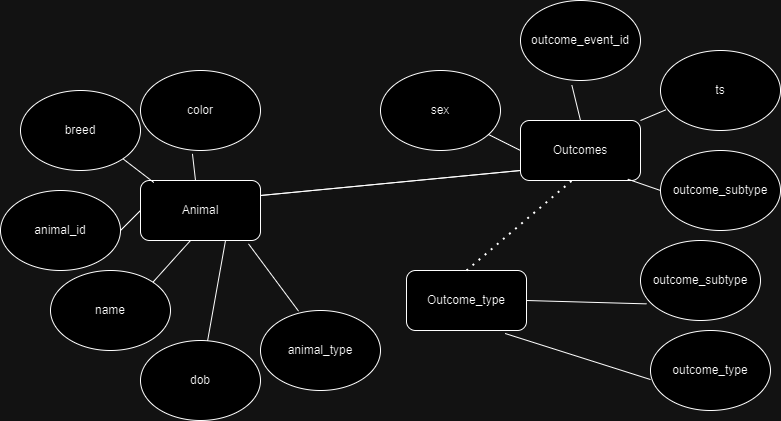

The diagram above was exported from draw.io. Its source (the exported page's mxGraphModel, read from the mxfile embedded in the PNG):
<mxGraphModel dx="794" dy="456" grid="1" gridSize="10" guides="1" tooltips="1" connect="1" arrows="1" fold="1" page="1" pageScale="1" pageWidth="827" pageHeight="1169" math="0" shadow="0">
  <root>
    <mxCell id="WIyWlLk6GJQsqaUBKTNV-0" />
    <mxCell id="WIyWlLk6GJQsqaUBKTNV-1" parent="WIyWlLk6GJQsqaUBKTNV-0" />
    <mxCell id="auT1VAYKsgFZ3HjOV1dH-1" value="Animal" style="rounded=1;whiteSpace=wrap;html=1;" parent="WIyWlLk6GJQsqaUBKTNV-1" vertex="1">
      <mxGeometry x="164" y="430" width="120" height="60" as="geometry" />
    </mxCell>
    <mxCell id="auT1VAYKsgFZ3HjOV1dH-2" value="breed" style="ellipse;whiteSpace=wrap;html=1;" parent="WIyWlLk6GJQsqaUBKTNV-1" vertex="1">
      <mxGeometry x="44" y="340" width="120" height="80" as="geometry" />
    </mxCell>
    <mxCell id="auT1VAYKsgFZ3HjOV1dH-3" value="color" style="ellipse;whiteSpace=wrap;html=1;" parent="WIyWlLk6GJQsqaUBKTNV-1" vertex="1">
      <mxGeometry x="164" y="320" width="120" height="80" as="geometry" />
    </mxCell>
    <mxCell id="auT1VAYKsgFZ3HjOV1dH-4" value="animal_id" style="ellipse;whiteSpace=wrap;html=1;" parent="WIyWlLk6GJQsqaUBKTNV-1" vertex="1">
      <mxGeometry x="24" y="440" width="120" height="80" as="geometry" />
    </mxCell>
    <mxCell id="auT1VAYKsgFZ3HjOV1dH-5" value="name" style="ellipse;whiteSpace=wrap;html=1;" parent="WIyWlLk6GJQsqaUBKTNV-1" vertex="1">
      <mxGeometry x="74" y="520" width="120" height="80" as="geometry" />
    </mxCell>
    <mxCell id="auT1VAYKsgFZ3HjOV1dH-6" value="dob" style="ellipse;whiteSpace=wrap;html=1;" parent="WIyWlLk6GJQsqaUBKTNV-1" vertex="1">
      <mxGeometry x="164" y="590" width="120" height="80" as="geometry" />
    </mxCell>
    <mxCell id="auT1VAYKsgFZ3HjOV1dH-7" value="animal_type" style="ellipse;whiteSpace=wrap;html=1;" parent="WIyWlLk6GJQsqaUBKTNV-1" vertex="1">
      <mxGeometry x="284" y="560" width="120" height="80" as="geometry" />
    </mxCell>
    <mxCell id="auT1VAYKsgFZ3HjOV1dH-9" value="" style="endArrow=none;html=1;rounded=0;entryX=0.433;entryY=1.042;entryDx=0;entryDy=0;entryPerimeter=0;" parent="WIyWlLk6GJQsqaUBKTNV-1" target="auT1VAYKsgFZ3HjOV1dH-3" edge="1">
      <mxGeometry width="50" height="50" relative="1" as="geometry">
        <mxPoint x="219" y="430" as="sourcePoint" />
        <mxPoint x="269" y="380" as="targetPoint" />
      </mxGeometry>
    </mxCell>
    <mxCell id="auT1VAYKsgFZ3HjOV1dH-10" value="" style="endArrow=none;html=1;rounded=0;exitX=1;exitY=0;exitDx=0;exitDy=0;" parent="WIyWlLk6GJQsqaUBKTNV-1" source="auT1VAYKsgFZ3HjOV1dH-5" edge="1">
      <mxGeometry width="50" height="50" relative="1" as="geometry">
        <mxPoint x="164" y="540" as="sourcePoint" />
        <mxPoint x="214" y="490" as="targetPoint" />
      </mxGeometry>
    </mxCell>
    <mxCell id="auT1VAYKsgFZ3HjOV1dH-11" value="" style="endArrow=none;html=1;rounded=0;" parent="WIyWlLk6GJQsqaUBKTNV-1" source="auT1VAYKsgFZ3HjOV1dH-6" edge="1">
      <mxGeometry width="50" height="50" relative="1" as="geometry">
        <mxPoint x="199" y="540" as="sourcePoint" />
        <mxPoint x="249" y="490" as="targetPoint" />
      </mxGeometry>
    </mxCell>
    <mxCell id="auT1VAYKsgFZ3HjOV1dH-12" value="" style="endArrow=none;html=1;rounded=0;entryX=0.317;entryY=0.008;entryDx=0;entryDy=0;entryPerimeter=0;exitX=0.9;exitY=1.056;exitDx=0;exitDy=0;exitPerimeter=0;" parent="WIyWlLk6GJQsqaUBKTNV-1" source="auT1VAYKsgFZ3HjOV1dH-1" target="auT1VAYKsgFZ3HjOV1dH-7" edge="1">
      <mxGeometry width="50" height="50" relative="1" as="geometry">
        <mxPoint x="304" y="500" as="sourcePoint" />
        <mxPoint x="354" y="450" as="targetPoint" />
      </mxGeometry>
    </mxCell>
    <mxCell id="auT1VAYKsgFZ3HjOV1dH-13" value="" style="endArrow=none;html=1;rounded=0;exitX=1;exitY=0.5;exitDx=0;exitDy=0;" parent="WIyWlLk6GJQsqaUBKTNV-1" source="auT1VAYKsgFZ3HjOV1dH-4" edge="1">
      <mxGeometry width="50" height="50" relative="1" as="geometry">
        <mxPoint x="114" y="510" as="sourcePoint" />
        <mxPoint x="164" y="460" as="targetPoint" />
      </mxGeometry>
    </mxCell>
    <mxCell id="auT1VAYKsgFZ3HjOV1dH-14" value="" style="endArrow=none;html=1;rounded=0;entryX=0.111;entryY=0.033;entryDx=0;entryDy=0;entryPerimeter=0;exitX=1;exitY=1;exitDx=0;exitDy=0;" parent="WIyWlLk6GJQsqaUBKTNV-1" source="auT1VAYKsgFZ3HjOV1dH-2" target="auT1VAYKsgFZ3HjOV1dH-1" edge="1">
      <mxGeometry width="50" height="50" relative="1" as="geometry">
        <mxPoint x="124" y="440" as="sourcePoint" />
        <mxPoint x="174" y="390" as="targetPoint" />
      </mxGeometry>
    </mxCell>
    <mxCell id="auT1VAYKsgFZ3HjOV1dH-15" value="Outcome_type" style="rounded=1;whiteSpace=wrap;html=1;" parent="WIyWlLk6GJQsqaUBKTNV-1" vertex="1">
      <mxGeometry x="430" y="520" width="120" height="60" as="geometry" />
    </mxCell>
    <mxCell id="auT1VAYKsgFZ3HjOV1dH-16" value="Outcomes" style="rounded=1;whiteSpace=wrap;html=1;" parent="WIyWlLk6GJQsqaUBKTNV-1" vertex="1">
      <mxGeometry x="544" y="370" width="120" height="60" as="geometry" />
    </mxCell>
    <mxCell id="auT1VAYKsgFZ3HjOV1dH-17" value="outcome_subtype" style="ellipse;whiteSpace=wrap;html=1;" parent="WIyWlLk6GJQsqaUBKTNV-1" vertex="1">
      <mxGeometry x="664" y="490" width="120" height="80" as="geometry" />
    </mxCell>
    <mxCell id="auT1VAYKsgFZ3HjOV1dH-21" value="outcome_type" style="ellipse;whiteSpace=wrap;html=1;" parent="WIyWlLk6GJQsqaUBKTNV-1" vertex="1">
      <mxGeometry x="674" y="580" width="120" height="80" as="geometry" />
    </mxCell>
    <mxCell id="auT1VAYKsgFZ3HjOV1dH-24" value="outcome_event_id" style="ellipse;whiteSpace=wrap;html=1;" parent="WIyWlLk6GJQsqaUBKTNV-1" vertex="1">
      <mxGeometry x="544" y="250" width="120" height="80" as="geometry" />
    </mxCell>
    <mxCell id="auT1VAYKsgFZ3HjOV1dH-25" value="ts" style="ellipse;whiteSpace=wrap;html=1;" parent="WIyWlLk6GJQsqaUBKTNV-1" vertex="1">
      <mxGeometry x="684" y="300" width="120" height="80" as="geometry" />
    </mxCell>
    <mxCell id="auT1VAYKsgFZ3HjOV1dH-26" value="sex" style="ellipse;whiteSpace=wrap;html=1;" parent="WIyWlLk6GJQsqaUBKTNV-1" vertex="1">
      <mxGeometry x="404" y="320" width="120" height="80" as="geometry" />
    </mxCell>
    <mxCell id="auT1VAYKsgFZ3HjOV1dH-27" value="outcome_subtype" style="ellipse;whiteSpace=wrap;html=1;" parent="WIyWlLk6GJQsqaUBKTNV-1" vertex="1">
      <mxGeometry x="684" y="400" width="120" height="80" as="geometry" />
    </mxCell>
    <mxCell id="auT1VAYKsgFZ3HjOV1dH-28" value="" style="endArrow=none;html=1;rounded=0;entryX=0.428;entryY=1.058;entryDx=0;entryDy=0;entryPerimeter=0;exitX=0.5;exitY=0;exitDx=0;exitDy=0;" parent="WIyWlLk6GJQsqaUBKTNV-1" source="auT1VAYKsgFZ3HjOV1dH-16" target="auT1VAYKsgFZ3HjOV1dH-24" edge="1">
      <mxGeometry width="50" height="50" relative="1" as="geometry">
        <mxPoint x="579" y="385" as="sourcePoint" />
        <mxPoint x="629" y="335" as="targetPoint" />
      </mxGeometry>
    </mxCell>
    <mxCell id="auT1VAYKsgFZ3HjOV1dH-29" value="" style="endArrow=none;html=1;rounded=0;entryX=0;entryY=0.5;entryDx=0;entryDy=0;" parent="WIyWlLk6GJQsqaUBKTNV-1" source="auT1VAYKsgFZ3HjOV1dH-26" target="auT1VAYKsgFZ3HjOV1dH-16" edge="1">
      <mxGeometry width="50" height="50" relative="1" as="geometry">
        <mxPoint x="484" y="440" as="sourcePoint" />
        <mxPoint x="534" y="390" as="targetPoint" />
      </mxGeometry>
    </mxCell>
    <mxCell id="auT1VAYKsgFZ3HjOV1dH-30" value="" style="endArrow=none;html=1;rounded=0;entryX=0;entryY=0.5;entryDx=0;entryDy=0;exitX=0.894;exitY=0.978;exitDx=0;exitDy=0;exitPerimeter=0;" parent="WIyWlLk6GJQsqaUBKTNV-1" source="auT1VAYKsgFZ3HjOV1dH-16" target="auT1VAYKsgFZ3HjOV1dH-27" edge="1">
      <mxGeometry width="50" height="50" relative="1" as="geometry">
        <mxPoint x="624" y="500" as="sourcePoint" />
        <mxPoint x="674" y="450" as="targetPoint" />
      </mxGeometry>
    </mxCell>
    <mxCell id="auT1VAYKsgFZ3HjOV1dH-31" value="" style="endArrow=none;html=1;rounded=0;entryX=0.044;entryY=0.742;entryDx=0;entryDy=0;entryPerimeter=0;" parent="WIyWlLk6GJQsqaUBKTNV-1" target="auT1VAYKsgFZ3HjOV1dH-25" edge="1">
      <mxGeometry width="50" height="50" relative="1" as="geometry">
        <mxPoint x="664" y="370" as="sourcePoint" />
        <mxPoint x="714" y="320" as="targetPoint" />
      </mxGeometry>
    </mxCell>
    <mxCell id="auT1VAYKsgFZ3HjOV1dH-33" value="" style="endArrow=none;html=1;rounded=0;exitX=1;exitY=0.25;exitDx=0;exitDy=0;entryX=1;entryY=0.25;entryDx=0;entryDy=0;" parent="WIyWlLk6GJQsqaUBKTNV-1" source="auT1VAYKsgFZ3HjOV1dH-1" target="auT1VAYKsgFZ3HjOV1dH-1" edge="1">
      <mxGeometry width="50" height="50" relative="1" as="geometry">
        <mxPoint x="314" y="420" as="sourcePoint" />
        <mxPoint x="364" y="370" as="targetPoint" />
        <Array as="points">
          <mxPoint x="544" y="420" />
        </Array>
      </mxGeometry>
    </mxCell>
    <mxCell id="auT1VAYKsgFZ3HjOV1dH-37" value="" style="endArrow=none;html=1;rounded=0;entryX=0;entryY=0.613;entryDx=0;entryDy=0;entryPerimeter=0;exitX=0.822;exitY=1.05;exitDx=0;exitDy=0;exitPerimeter=0;" parent="WIyWlLk6GJQsqaUBKTNV-1" source="auT1VAYKsgFZ3HjOV1dH-15" target="auT1VAYKsgFZ3HjOV1dH-21" edge="1">
      <mxGeometry width="50" height="50" relative="1" as="geometry">
        <mxPoint x="504" y="775" as="sourcePoint" />
        <mxPoint x="554" y="725" as="targetPoint" />
      </mxGeometry>
    </mxCell>
    <mxCell id="auT1VAYKsgFZ3HjOV1dH-39" value="" style="endArrow=none;html=1;rounded=0;entryX=0.05;entryY=0.792;entryDx=0;entryDy=0;entryPerimeter=0;exitX=1;exitY=0.5;exitDx=0;exitDy=0;" parent="WIyWlLk6GJQsqaUBKTNV-1" source="auT1VAYKsgFZ3HjOV1dH-15" target="auT1VAYKsgFZ3HjOV1dH-17" edge="1">
      <mxGeometry width="50" height="50" relative="1" as="geometry">
        <mxPoint x="514" y="775" as="sourcePoint" />
        <mxPoint x="564" y="725" as="targetPoint" />
      </mxGeometry>
    </mxCell>
    <mxCell id="auT1VAYKsgFZ3HjOV1dH-42" value="" style="endArrow=none;dashed=1;html=1;dashPattern=1 3;strokeWidth=2;rounded=0;exitX=0.5;exitY=0;exitDx=0;exitDy=0;entryX=0.432;entryY=0.995;entryDx=0;entryDy=0;entryPerimeter=0;" parent="WIyWlLk6GJQsqaUBKTNV-1" source="auT1VAYKsgFZ3HjOV1dH-15" target="auT1VAYKsgFZ3HjOV1dH-16" edge="1">
      <mxGeometry width="50" height="50" relative="1" as="geometry">
        <mxPoint x="454" y="430" as="sourcePoint" />
        <mxPoint x="504" y="380" as="targetPoint" />
      </mxGeometry>
    </mxCell>
  </root>
</mxGraphModel>